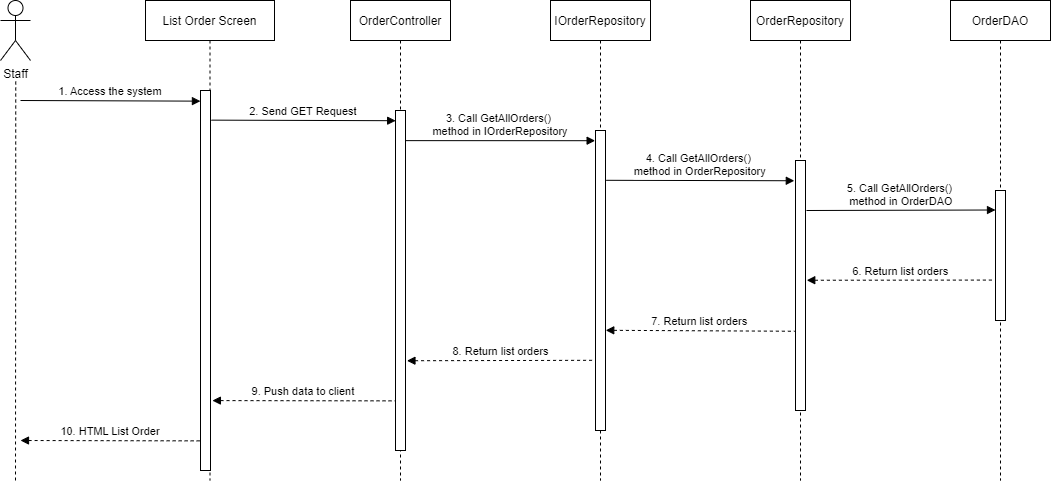

The diagram above was exported from draw.io. Its source (the exported page's mxGraphModel, read from the mxfile embedded in the PNG):
<mxGraphModel dx="1365" dy="468" grid="0" gridSize="10" guides="1" tooltips="1" connect="1" arrows="1" fold="1" page="1" pageScale="1" pageWidth="583" pageHeight="827" math="0" shadow="0">
  <root>
    <mxCell id="0" />
    <mxCell id="1" parent="0" />
    <mxCell id="dRceko1Nge4nhJwmZPtq-1" value="List Order Screen" style="shape=umlLifeline;perimeter=lifelinePerimeter;container=1;collapsible=0;recursiveResize=0;rounded=0;shadow=0;strokeWidth=1;" vertex="1" parent="1">
      <mxGeometry x="115" y="80" width="129" height="480" as="geometry" />
    </mxCell>
    <mxCell id="dRceko1Nge4nhJwmZPtq-2" value="" style="points=[];perimeter=orthogonalPerimeter;rounded=0;shadow=0;strokeWidth=1;" vertex="1" parent="dRceko1Nge4nhJwmZPtq-1">
      <mxGeometry x="55" y="90" width="10" height="380" as="geometry" />
    </mxCell>
    <mxCell id="dRceko1Nge4nhJwmZPtq-3" value="OrderController" style="shape=umlLifeline;perimeter=lifelinePerimeter;container=1;collapsible=0;recursiveResize=0;rounded=0;shadow=0;strokeWidth=1;" vertex="1" parent="1">
      <mxGeometry x="320" y="80" width="100" height="480" as="geometry" />
    </mxCell>
    <mxCell id="dRceko1Nge4nhJwmZPtq-4" value="" style="points=[];perimeter=orthogonalPerimeter;rounded=0;shadow=0;strokeWidth=1;" vertex="1" parent="dRceko1Nge4nhJwmZPtq-3">
      <mxGeometry x="45" y="110" width="10" height="340" as="geometry" />
    </mxCell>
    <mxCell id="dRceko1Nge4nhJwmZPtq-5" value="Staff" style="shape=umlActor;verticalLabelPosition=bottom;verticalAlign=top;html=1;outlineConnect=0;" vertex="1" parent="1">
      <mxGeometry x="-30" y="80" width="30" height="60" as="geometry" />
    </mxCell>
    <mxCell id="dRceko1Nge4nhJwmZPtq-6" value="" style="endArrow=none;dashed=1;html=1;rounded=0;startArrow=none;" edge="1" parent="1">
      <mxGeometry width="50" height="50" relative="1" as="geometry">
        <mxPoint x="-15" y="560" as="sourcePoint" />
        <mxPoint x="-14.75" y="160" as="targetPoint" />
      </mxGeometry>
    </mxCell>
    <mxCell id="dRceko1Nge4nhJwmZPtq-7" value="1. Access the system" style="verticalAlign=bottom;endArrow=block;entryX=-0.007;entryY=0.028;shadow=0;strokeWidth=1;entryDx=0;entryDy=0;entryPerimeter=0;" edge="1" parent="1" target="dRceko1Nge4nhJwmZPtq-2">
      <mxGeometry relative="1" as="geometry">
        <mxPoint x="-10" y="180" as="sourcePoint" />
        <mxPoint x="160" y="180.0000000000001" as="targetPoint" />
      </mxGeometry>
    </mxCell>
    <mxCell id="dRceko1Nge4nhJwmZPtq-8" value="2. Send GET Request" style="verticalAlign=bottom;endArrow=block;shadow=0;strokeWidth=1;entryX=0.016;entryY=0.03;entryDx=0;entryDy=0;entryPerimeter=0;exitX=1.094;exitY=0.078;exitDx=0;exitDy=0;exitPerimeter=0;" edge="1" parent="1" source="dRceko1Nge4nhJwmZPtq-2" target="dRceko1Nge4nhJwmZPtq-4">
      <mxGeometry relative="1" as="geometry">
        <mxPoint x="190" y="190" as="sourcePoint" />
        <mxPoint x="360" y="189" as="targetPoint" />
      </mxGeometry>
    </mxCell>
    <mxCell id="dRceko1Nge4nhJwmZPtq-9" value="IOrderRepository" style="shape=umlLifeline;perimeter=lifelinePerimeter;container=1;collapsible=0;recursiveResize=0;rounded=0;shadow=0;strokeWidth=1;" vertex="1" parent="1">
      <mxGeometry x="520" y="80" width="100" height="480" as="geometry" />
    </mxCell>
    <mxCell id="dRceko1Nge4nhJwmZPtq-10" value="" style="points=[];perimeter=orthogonalPerimeter;rounded=0;shadow=0;strokeWidth=1;" vertex="1" parent="dRceko1Nge4nhJwmZPtq-9">
      <mxGeometry x="45" y="130" width="10" height="300" as="geometry" />
    </mxCell>
    <mxCell id="dRceko1Nge4nhJwmZPtq-11" value="3. Call GetAllOrders()  &#10;method in IOrderRepository" style="verticalAlign=bottom;endArrow=block;shadow=0;strokeWidth=1;entryX=-0.037;entryY=0.034;entryDx=0;entryDy=0;entryPerimeter=0;exitX=1.019;exitY=0.159;exitDx=0;exitDy=0;exitPerimeter=0;" edge="1" parent="dRceko1Nge4nhJwmZPtq-9" target="dRceko1Nge4nhJwmZPtq-10">
      <mxGeometry relative="1" as="geometry">
        <mxPoint x="-144.9999999999995" y="140.1299999999998" as="sourcePoint" />
        <mxPoint x="33.55000000000018" y="140.00000000000014" as="targetPoint" />
      </mxGeometry>
    </mxCell>
    <mxCell id="dRceko1Nge4nhJwmZPtq-12" value="OrderRepository" style="shape=umlLifeline;perimeter=lifelinePerimeter;container=1;collapsible=0;recursiveResize=0;rounded=0;shadow=0;strokeWidth=1;" vertex="1" parent="1">
      <mxGeometry x="720" y="80" width="100" height="480" as="geometry" />
    </mxCell>
    <mxCell id="dRceko1Nge4nhJwmZPtq-13" value="" style="points=[];perimeter=orthogonalPerimeter;rounded=0;shadow=0;strokeWidth=1;" vertex="1" parent="dRceko1Nge4nhJwmZPtq-12">
      <mxGeometry x="45" y="160" width="10" height="250" as="geometry" />
    </mxCell>
    <mxCell id="dRceko1Nge4nhJwmZPtq-14" value="OrderDAO" style="shape=umlLifeline;perimeter=lifelinePerimeter;container=1;collapsible=0;recursiveResize=0;rounded=0;shadow=0;strokeWidth=1;" vertex="1" parent="1">
      <mxGeometry x="920" y="80" width="100" height="480" as="geometry" />
    </mxCell>
    <mxCell id="dRceko1Nge4nhJwmZPtq-15" value="" style="points=[];perimeter=orthogonalPerimeter;rounded=0;shadow=0;strokeWidth=1;" vertex="1" parent="dRceko1Nge4nhJwmZPtq-14">
      <mxGeometry x="45" y="190" width="10" height="130" as="geometry" />
    </mxCell>
    <mxCell id="dRceko1Nge4nhJwmZPtq-16" value="4. Call GetAllOrders()  &#10;method in OrderRepository" style="verticalAlign=bottom;endArrow=block;shadow=0;strokeWidth=1;exitX=1.076;exitY=0.166;exitDx=0;exitDy=0;exitPerimeter=0;entryX=-0.12;entryY=0.081;entryDx=0;entryDy=0;entryPerimeter=0;" edge="1" parent="1" source="dRceko1Nge4nhJwmZPtq-10" target="dRceko1Nge4nhJwmZPtq-13">
      <mxGeometry relative="1" as="geometry">
        <mxPoint x="580.0000000000005" y="240.68999999999977" as="sourcePoint" />
        <mxPoint x="750" y="240" as="targetPoint" />
      </mxGeometry>
    </mxCell>
    <mxCell id="dRceko1Nge4nhJwmZPtq-17" value="5. Call GetAllOrders()  &#10;method in OrderDAO" style="verticalAlign=bottom;endArrow=block;shadow=0;strokeWidth=1;exitX=1.097;exitY=0.2;exitDx=0;exitDy=0;exitPerimeter=0;entryX=0;entryY=0.15;entryDx=0;entryDy=0;entryPerimeter=0;" edge="1" parent="1" source="dRceko1Nge4nhJwmZPtq-13" target="dRceko1Nge4nhJwmZPtq-15">
      <mxGeometry relative="1" as="geometry">
        <mxPoint x="780" y="259.71999999999997" as="sourcePoint" />
        <mxPoint x="960" y="260" as="targetPoint" />
      </mxGeometry>
    </mxCell>
    <mxCell id="dRceko1Nge4nhJwmZPtq-18" value="6. Return list orders" style="verticalAlign=bottom;endArrow=none;shadow=0;strokeWidth=1;entryX=-0.102;entryY=0.689;entryDx=0;entryDy=0;entryPerimeter=0;endFill=0;startArrow=block;startFill=1;dashed=1;exitX=1.126;exitY=0.479;exitDx=0;exitDy=0;exitPerimeter=0;" edge="1" parent="1" source="dRceko1Nge4nhJwmZPtq-13" target="dRceko1Nge4nhJwmZPtq-15">
      <mxGeometry relative="1" as="geometry">
        <mxPoint x="780" y="341" as="sourcePoint" />
        <mxPoint x="960.1399999999999" y="310.1599999999999" as="targetPoint" />
      </mxGeometry>
    </mxCell>
    <mxCell id="dRceko1Nge4nhJwmZPtq-19" value="7. Return list orders" style="verticalAlign=bottom;endArrow=none;shadow=0;strokeWidth=1;endFill=0;startArrow=block;startFill=1;dashed=1;exitX=1.025;exitY=0.666;exitDx=0;exitDy=0;exitPerimeter=0;entryX=-0.079;entryY=0.683;entryDx=0;entryDy=0;entryPerimeter=0;" edge="1" parent="1" source="dRceko1Nge4nhJwmZPtq-10" target="dRceko1Nge4nhJwmZPtq-13">
      <mxGeometry relative="1" as="geometry">
        <mxPoint x="579.9999999999999" y="350" as="sourcePoint" />
        <mxPoint x="769.4500000000002" y="350" as="targetPoint" />
      </mxGeometry>
    </mxCell>
    <mxCell id="dRceko1Nge4nhJwmZPtq-20" value="8. Return list orders" style="verticalAlign=bottom;endArrow=none;shadow=0;strokeWidth=1;entryX=-0.109;entryY=0.766;entryDx=0;entryDy=0;entryPerimeter=0;endFill=0;startArrow=block;startFill=1;dashed=1;exitX=1.145;exitY=0.736;exitDx=0;exitDy=0;exitPerimeter=0;" edge="1" parent="1" source="dRceko1Nge4nhJwmZPtq-4" target="dRceko1Nge4nhJwmZPtq-10">
      <mxGeometry relative="1" as="geometry">
        <mxPoint x="380" y="390" as="sourcePoint" />
        <mxPoint x="569.4500000000003" y="390" as="targetPoint" />
      </mxGeometry>
    </mxCell>
    <mxCell id="dRceko1Nge4nhJwmZPtq-21" value="9. Push data to client" style="verticalAlign=bottom;endArrow=none;shadow=0;strokeWidth=1;entryX=-0.049;entryY=0.854;entryDx=0;entryDy=0;entryPerimeter=0;endFill=0;startArrow=block;startFill=1;dashed=1;exitX=1.19;exitY=0.816;exitDx=0;exitDy=0;exitPerimeter=0;" edge="1" parent="1" source="dRceko1Nge4nhJwmZPtq-2" target="dRceko1Nge4nhJwmZPtq-4">
      <mxGeometry relative="1" as="geometry">
        <mxPoint x="180" y="390" as="sourcePoint" />
        <mxPoint x="369.4500000000003" y="390" as="targetPoint" />
      </mxGeometry>
    </mxCell>
    <mxCell id="dRceko1Nge4nhJwmZPtq-22" value="10. HTML List Order" style="verticalAlign=bottom;endArrow=none;shadow=0;strokeWidth=1;entryX=-0.034;entryY=0.922;entryDx=0;entryDy=0;entryPerimeter=0;endFill=0;startArrow=block;startFill=1;dashed=1;" edge="1" parent="1" target="dRceko1Nge4nhJwmZPtq-2">
      <mxGeometry relative="1" as="geometry">
        <mxPoint x="-10" y="520" as="sourcePoint" />
        <mxPoint x="179.45000000000027" y="400" as="targetPoint" />
      </mxGeometry>
    </mxCell>
  </root>
</mxGraphModel>